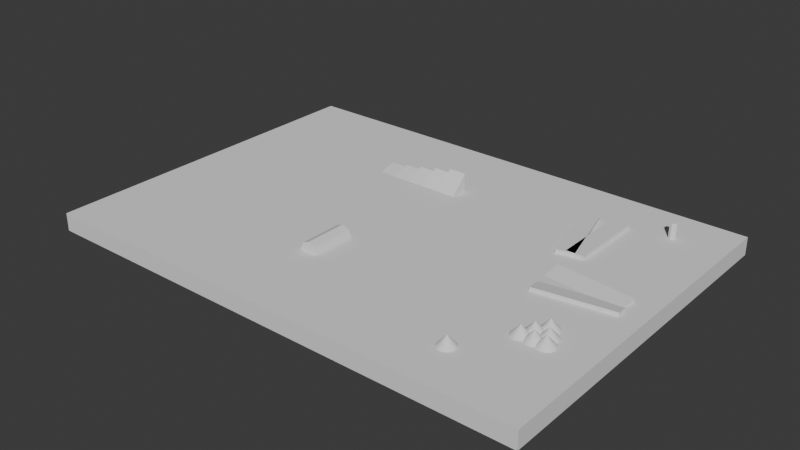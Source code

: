 # Source: collision_test.blend  (saved by Blender 5.0.119; exported with 4.5.12 LTS)
import bpy
from mathutils import Matrix  # noqa: F401  (used for matrix-valued properties, if any)

bpy.ops.wm.read_factory_settings(use_empty=True)
scene = bpy.context.scene
scene.name = 'Scene'

# ---- collections
col_collection = bpy.data.collections.new('Collection'); scene.collection.children.link(col_collection)

# ---- world
world_world = bpy.data.worlds.new('World'); scene.world = world_world
world_world.use_nodes = True; world_world.node_tree.nodes.clear()
_N = world_world.node_tree.nodes; _L = world_world.node_tree.links
n0 = _N.new('ShaderNodeOutputWorld'); n0.name = 'World Output'; n0.location = (200, 100)
n1 = _N.new('ShaderNodeBackground'); n1.name = 'Background'; n1.location = (-200, 100)
n1.inputs[0].default_value = (0.05088, 0.05088, 0.05088, 1.0)
_L.new(n1.outputs[0], n0.inputs[0])
n0.is_active_output = True
world_world.color = (0.05088, 0.05088, 0.05088)
world_world.sun_shadow_jitter_overblur = 0.0

# ---- meshes
me_cube_001 = bpy.data.meshes.new('Cube.001')
me_cube_001.from_pydata([(-36.3, -20.0, -2.0), (-36.3, -20.0, 0.0), (-36.3, 20.0, -2.0), (-36.3, 20.0, 0.0), (20.0, -20.0, -2.0), (20.0, -20.0, 0.0), (20.0, 20.0, -2.0), (20.0, 20.0, 0.0), (-36.3, -10.0, 0.0), (-36.3, 0.0, 0.0), (-36.3, 10.0, 0.0), (-10.0, 20.0, 0.0), (0.0, 20.0, 0.0), (10.0, 20.0, 0.0), (20.0, 10.0, 0.0), (20.0, 0.0, 0.0), (20.0, -10.0, 0.0), (10.0, -20.0, 0.0), (0.0, -20.0, 0.0), (-10.0, -20.0, 0.0), (10.0, 10.0, 0.0), (10.0, 0.0, 0.0), (10.0, -10.0, 0.0), (0.0, 10.0, 0.0), (0.0, 0.0, 0.0), (0.0, -10.0, 0.0), (-10.0, 10.0, 0.0), (-10.0, 0.0, 0.0), (-10.0, -10.0, 0.0)], [], [(9, 10, 2), (12, 13, 6), (15, 16, 4), (18, 19, 0), (6, 0, 2), (8, 19, 28), (22, 5, 16), (25, 17, 22), (28, 18, 25), (13, 14, 7), (20, 15, 14), (21, 16, 15), (12, 20, 13), (23, 21, 20), (24, 22, 21), (11, 23, 12), (26, 24, 23), (27, 25, 24), (3, 26, 11), (10, 27, 26), (9, 28, 27), (2, 0, 9), (0, 1, 8), (0, 8, 9), (10, 3, 2), (6, 2, 12), (2, 3, 11), (2, 11, 12), (13, 7, 6), (4, 6, 15), (6, 7, 14), (6, 14, 15), (16, 5, 4), (0, 4, 18), (4, 5, 17), (4, 17, 18), (19, 1, 0), (6, 4, 0), (8, 1, 19), (22, 17, 5), (25, 18, 17), (28, 19, 18), (13, 20, 14), (20, 21, 15), (21, 22, 16), (12, 23, 20), (23, 24, 21), (24, 25, 22), (11, 26, 23), (26, 27, 24), (27, 28, 25), (3, 10, 26), (10, 9, 27), (9, 8, 28)])
_uv = me_cube_001.uv_layers.new(name='UVMap')
_uv.uv.foreach_set('vector', [0.625, 0.125, 0.625, 0.1875, 0.375, 0.25, 0.625, 0.375, 0.625, 0.4375, 0.375, 0.5, 0.625, 0.625, 0.625, 0.6875, 0.375, 0.75, 0.625, 0.875, 0.625, 0.9375, 0.375, 1.0, 0.375, 0.5, 0.125, 0.75, 0.125, 0.5, 0.875, 0.6875, 0.8125, 0.75, 0.8125, 0.6875, 0.6875, 0.6875, 0.625, 0.75, 0.625, 0.6875, 0.75, 0.6875, 0.6875, 0.75, 0.6875, 0.6875, 0.8125, 0.6875, 0.75, 0.75, 0.75, 0.6875, 0.6875, 0.5, 0.625, 0.5625, 0.625, 0.5, 0.6875, 0.5625, 0.625, 0.625, 0.625, 0.5625, 0.6875, 0.625, 0.625, 0.6875, 0.625, 0.625, 0.75, 0.5, 0.6875, 0.5625, 0.6875, 0.5, 0.75, 0.5625, 0.6875, 0.625, 0.6875, 0.5625, 0.75, 0.625, 0.6875, 0.6875, 0.6875, 0.625, 0.8125, 0.5, 0.75, 0.5625, 0.75, 0.5, 0.8125, 0.5625, 0.75, 0.625, 0.75, 0.5625, 0.8125, 0.625, 0.75, 0.6875, 0.75, 0.625, 0.875, 0.5, 0.8125, 0.5625, 0.8125, 0.5, 0.875, 0.5625, 0.8125, 0.625, 0.8125, 0.5625, 0.875, 0.625, 0.8125, 0.6875, 0.8125, 0.625, 0.375, 0.25, 0.375, 0.0, 0.625, 0.125, 0.375, 0.0, 0.625, 0.0, 0.625, 0.0625, 0.375, 0.0, 0.625, 0.0625, 0.625, 0.125, 0.625, 0.1875, 0.625, 0.25, 0.375, 0.25, 0.375, 0.5, 0.375, 0.25, 0.625, 0.375, 0.375, 0.25, 0.625, 0.25, 0.625, 0.3125, 0.375, 0.25, 0.625, 0.3125, 0.625, 0.375, 0.625, 0.4375, 0.625, 0.5, 0.375, 0.5, 0.375, 0.75, 0.375, 0.5, 0.625, 0.625, 0.375, 0.5, 0.625, 0.5, 0.625, 0.5625, 0.375, 0.5, 0.625, 0.5625, 0.625, 0.625, 0.625, 0.6875, 0.625, 0.75, 0.375, 0.75, 0.375, 1.0, 0.375, 0.75, 0.625, 0.875, 0.375, 0.75, 0.625, 0.75, 0.625, 0.8125, 0.375, 0.75, 0.625, 0.8125, 0.625, 0.875, 0.625, 0.9375, 0.625, 1.0, 0.375, 1.0, 0.375, 0.5, 0.375, 0.75, 0.125, 0.75, 0.875, 0.6875, 0.875, 0.75, 0.8125, 0.75, 0.6875, 0.6875, 0.6875, 0.75, 0.625, 0.75, 0.75, 0.6875, 0.75, 0.75, 0.6875, 0.75, 0.8125, 0.6875, 0.8125, 0.75, 0.75, 0.75, 0.6875, 0.5, 0.6875, 0.5625, 0.625, 0.5625, 0.6875, 0.5625, 0.6875, 0.625, 0.625, 0.625, 0.6875, 0.625, 0.6875, 0.6875, 0.625, 0.6875, 0.75, 0.5, 0.75, 0.5625, 0.6875, 0.5625, 0.75, 0.5625, 0.75, 0.625, 0.6875, 0.625, 0.75, 0.625, 0.75, 0.6875, 0.6875, 0.6875, 0.8125, 0.5, 0.8125, 0.5625, 0.75, 0.5625, 0.8125, 0.5625, 0.8125, 0.625, 0.75, 0.625, 0.8125, 0.625, 0.8125, 0.6875, 0.75, 0.6875, 0.875, 0.5, 0.875, 0.5625, 0.8125, 0.5625, 0.875, 0.5625, 0.875, 0.625, 0.8125, 0.625, 0.875, 0.625, 0.875, 0.6875, 0.8125, 0.6875])
me_cube_001.update()
me_cube_002 = bpy.data.meshes.new('Cube.002')
me_cube_002.from_pydata([(14.29, 15.47, 0.0), (14.57, 15.35, 0.0), (14.29, 15.47, 1.75), (14.0, 15.35, 0.0), (13.89, 15.07, 0.0), (14.0, 15.35, 1.75), (13.89, 15.07, 1.75), (14.0, 14.79, 1.75), (14.29, 14.67, 1.75), (14.0, 14.79, 0.0), (14.29, 14.67, 0.0), (14.57, 14.79, 0.0), (14.69, 15.07, 0.0), (14.57, 14.79, 1.75), (14.69, 15.07, 1.75), (14.57, 15.35, 1.75)], [], [(4, 3, 11), (2, 1, 0), (5, 0, 3), (6, 3, 4), (6, 8, 14), (7, 4, 9), (8, 9, 10), (13, 10, 11), (14, 11, 12), (15, 12, 1), (3, 0, 1), (1, 12, 3), (12, 11, 3), (11, 10, 9), (9, 4, 11), (2, 15, 1), (5, 2, 0), (6, 5, 3), (14, 15, 2), (2, 5, 6), (6, 7, 8), (8, 13, 14), (14, 2, 6), (7, 6, 4), (8, 7, 9), (13, 8, 10), (14, 13, 11), (15, 14, 12)])
_uv = me_cube_002.uv_layers.new(name='UVMap')
_uv.uv.foreach_set('vector', [0.51, 0.25, 0.5803, 0.4197, 0.9197, 0.08029, 1.0, 1.0, 0.875, 0.5, 1.0, 0.5, 0.125, 1.0, 0.0, 0.5, 0.125, 0.5, 0.25, 1.0, 0.125, 0.5, 0.25, 0.5, 0.01, 0.25, 0.25, 0.01, 0.49, 0.25, 0.375, 1.0, 0.25, 0.5, 0.375, 0.5, 0.5, 1.0, 0.375, 0.5, 0.5, 0.5, 0.625, 1.0, 0.5, 0.5, 0.625, 0.5, 0.75, 1.0, 0.625, 0.5, 0.75, 0.5, 0.875, 1.0, 0.75, 0.5, 0.875, 0.5, 0.5803, 0.4197, 0.75, 0.49, 0.9197, 0.4197, 0.9197, 0.4197, 0.99, 0.25, 0.5803, 0.4197, 0.99, 0.25, 0.9197, 0.08029, 0.5803, 0.4197, 0.9197, 0.08029, 0.75, 0.01, 0.5803, 0.08029, 0.5803, 0.08029, 0.51, 0.25, 0.9197, 0.08029, 1.0, 1.0, 0.875, 1.0, 0.875, 0.5, 0.125, 1.0, 0.0, 1.0, 0.0, 0.5, 0.25, 1.0, 0.125, 1.0, 0.125, 0.5, 0.49, 0.25, 0.4197, 0.4197, 0.25, 0.49, 0.25, 0.49, 0.08029, 0.4197, 0.01, 0.25, 0.01, 0.25, 0.08029, 0.08029, 0.25, 0.01, 0.25, 0.01, 0.4197, 0.08029, 0.49, 0.25, 0.49, 0.25, 0.25, 0.49, 0.01, 0.25, 0.375, 1.0, 0.25, 1.0, 0.25, 0.5, 0.5, 1.0, 0.375, 1.0, 0.375, 0.5, 0.625, 1.0, 0.5, 1.0, 0.5, 0.5, 0.75, 1.0, 0.625, 1.0, 0.625, 0.5, 0.875, 1.0, 0.75, 1.0, 0.75, 0.5])
me_cube_002.update()
me_cube_003 = bpy.data.meshes.new('Cube.003')
me_cube_003.from_pydata([(-11.22, -5.169, 1.104), (-11.22, -10.0, 1.104), (-10.44, -5.169, 0.7808), (-12.0, -5.169, 0.7808), (-12.32, -5.169, 0.0), (-12.0, -10.0, 0.7808), (-10.11, -5.169, 0.0), (-10.11, -10.0, 0.0), (-10.44, -10.0, 0.7808), (-12.32, -10.0, 0.0)], [], [(3, 1, 0), (1, 2, 0), (2, 3, 0), (4, 3, 6), (4, 5, 3), (7, 4, 6), (8, 6, 2), (5, 8, 1), (9, 7, 5), (3, 5, 1), (1, 8, 2), (2, 6, 3), (4, 9, 5), (7, 9, 4), (8, 7, 6), (5, 7, 8)])
_uv = me_cube_003.uv_layers.new(name='UVMap')
_uv.uv.foreach_set('vector', [0.125, 0.5, 0.0, 1.0, 0.0, 0.5, 0.625, 1.0, 0.5, 0.5, 0.625, 0.5, 0.875, 0.5, 0.125, 0.5, 0.0, 0.5, 0.25, 0.5, 0.125, 0.5, 0.75, 0.5, 0.25, 0.5, 0.125, 1.0, 0.125, 0.5, 0.75, 1.0, 0.25, 0.5, 0.75, 0.5, 0.875, 1.0, 0.75, 0.5, 0.875, 0.5, 0.125, 1.0, 0.875, 1.0, 0.0, 1.0, 0.25, 1.0, 0.75, 1.0, 0.125, 1.0, 0.125, 0.5, 0.125, 1.0, 0.0, 1.0, 0.625, 1.0, 0.5, 1.0, 0.5, 0.5, 0.875, 0.5, 0.75, 0.5, 0.125, 0.5, 0.25, 0.5, 0.25, 1.0, 0.125, 1.0, 0.75, 1.0, 0.25, 1.0, 0.25, 0.5, 0.875, 1.0, 0.75, 1.0, 0.75, 0.5, 0.125, 1.0, 0.75, 1.0, 0.875, 1.0])
me_cube_003.update()
me_cone = bpy.data.meshes.new('Cone')
me_cone.from_pydata([(9.0, -13.49, 0.0), (9.383, -13.57, 0.0), (9.707, -13.78, 0.0), (9.924, -14.11, 0.0), (10.0, -14.49, 0.0), (9.924, -14.87, 0.0), (9.707, -15.2, 0.0), (9.383, -15.41, 0.0), (9.0, -15.49, 0.0), (8.617, -15.41, 0.0), (8.293, -15.2, 0.0), (8.076, -14.87, 0.0), (8.0, -14.49, 0.0), (8.076, -14.11, 0.0), (8.293, -13.78, 0.0), (8.617, -13.57, 0.0), (9.0, -14.49, 1.134)], [], [(0, 16, 1), (1, 16, 2), (2, 16, 3), (3, 16, 4), (4, 16, 5), (5, 16, 6), (6, 16, 7), (7, 16, 8), (8, 16, 9), (9, 16, 10), (10, 16, 11), (11, 16, 12), (12, 16, 13), (13, 16, 14), (7, 11, 15), (14, 16, 15), (15, 16, 0), (15, 0, 1), (1, 2, 15), (2, 3, 15), (3, 4, 5), (5, 6, 3), (6, 7, 3), (7, 8, 9), (9, 10, 7), (10, 11, 7), (11, 12, 13), (13, 14, 11), (14, 15, 11), (15, 3, 7)])
_uv = me_cone.uv_layers.new(name='UVMap')
_uv.uv.foreach_set('vector', [0.25, 0.49, 0.25, 0.25, 0.3418, 0.4717, 0.3418, 0.4717, 0.25, 0.25, 0.4197, 0.4197, 0.4197, 0.4197, 0.25, 0.25, 0.4717, 0.3418, 0.4717, 0.3418, 0.25, 0.25, 0.49, 0.25, 0.49, 0.25, 0.25, 0.25, 0.4717, 0.1582, 0.4717, 0.1582, 0.25, 0.25, 0.4197, 0.08029, 0.4197, 0.08029, 0.25, 0.25, 0.3418, 0.02827, 0.3418, 0.02827, 0.25, 0.25, 0.25, 0.01, 0.25, 0.01, 0.25, 0.25, 0.1582, 0.02827, 0.1582, 0.02827, 0.25, 0.25, 0.08029, 0.08029, 0.08029, 0.08029, 0.25, 0.25, 0.02827, 0.1582, 0.02827, 0.1582, 0.25, 0.25, 0.01, 0.25, 0.01, 0.25, 0.25, 0.25, 0.02827, 0.3418, 0.02827, 0.3418, 0.25, 0.25, 0.08029, 0.4197, 0.8418, 0.02827, 0.5283, 0.1582, 0.6582, 0.4717, 0.08029, 0.4197, 0.25, 0.25, 0.1582, 0.4717, 0.1582, 0.4717, 0.25, 0.25, 0.25, 0.49, 0.6582, 0.4717, 0.75, 0.49, 0.8418, 0.4717, 0.8418, 0.4717, 0.9197, 0.4197, 0.6582, 0.4717, 0.9197, 0.4197, 0.9717, 0.3418, 0.6582, 0.4717, 0.9717, 0.3418, 0.99, 0.25, 0.9717, 0.1582, 0.9717, 0.1582, 0.9197, 0.08029, 0.9717, 0.3418, 0.9197, 0.08029, 0.8418, 0.02827, 0.9717, 0.3418, 0.8418, 0.02827, 0.75, 0.01, 0.6582, 0.02827, 0.6582, 0.02827, 0.5803, 0.08029, 0.8418, 0.02827, 0.5803, 0.08029, 0.5283, 0.1582, 0.8418, 0.02827, 0.5283, 0.1582, 0.51, 0.25, 0.5283, 0.3418, 0.5283, 0.3418, 0.5803, 0.4197, 0.5283, 0.1582, 0.5803, 0.4197, 0.6582, 0.4717, 0.5283, 0.1582, 0.6582, 0.4717, 0.9717, 0.3418, 0.8418, 0.02827])
me_cone.update()
me_cube_004 = bpy.data.meshes.new('Cube.004')
me_cube_004.from_pydata([(-8.0, 10.64, 0.0), (-8.0, 10.64, 2.0), (-8.0, 8.644, 0.0), (-10.0, 10.64, 0.0), (-10.0, 10.64, 2.0), (-10.0, 8.644, 0.0)], [], [(0, 1, 2), (5, 4, 3), (4, 0, 3), (5, 0, 2), (4, 2, 1), (4, 1, 0), (5, 3, 0), (4, 5, 2)])
_uv = me_cube_004.uv_layers.new(name='UVMap')
_uv.uv.foreach_set('vector', [0.375, 0.0, 0.625, 0.0, 0.375, 0.25, 0.375, 0.5, 0.625, 0.75, 0.375, 0.75, 0.625, 0.75, 0.375, 1.0, 0.375, 0.75, 0.375, 0.5, 0.125, 0.75, 0.125, 0.5, 0.625, 0.75, 0.375, 0.25, 0.875, 0.75, 0.625, 0.75, 0.625, 1.0, 0.375, 1.0, 0.375, 0.5, 0.375, 0.75, 0.125, 0.75, 0.625, 0.75, 0.375, 0.5, 0.375, 0.25])
me_cube_004.materials.append(None)
me_cube_004.update()
me_cube_005 = bpy.data.meshes.new('Cube.005')
me_cube_005.from_pydata([(8.0, 5.523, 0.0), (8.0, 5.523, 0.4074), (8.0, 14.17, 0.0), (8.0, 14.17, 0.4074), (10.0, 5.523, 0.0), (10.0, 5.523, 0.4074), (10.0, 14.17, 0.0), (10.0, 14.17, 0.4074)], [], [(1, 2, 0), (3, 6, 2), (7, 4, 6), (5, 0, 4), (6, 0, 2), (3, 5, 7), (1, 3, 2), (3, 7, 6), (7, 5, 4), (5, 1, 0), (6, 4, 0), (3, 1, 5)])
_uv = me_cube_005.uv_layers.new(name='UVMap')
_uv.uv.foreach_set('vector', [0.625, 0.0, 0.375, 0.25, 0.375, 0.0, 0.625, 0.25, 0.375, 0.5, 0.375, 0.25, 0.625, 0.5, 0.375, 0.75, 0.375, 0.5, 0.625, 0.75, 0.375, 1.0, 0.375, 0.75, 0.375, 0.5, 0.125, 0.75, 0.125, 0.5, 0.875, 0.5, 0.625, 0.75, 0.625, 0.5, 0.625, 0.0, 0.625, 0.25, 0.375, 0.25, 0.625, 0.25, 0.625, 0.5, 0.375, 0.5, 0.625, 0.5, 0.625, 0.75, 0.375, 0.75, 0.625, 0.75, 0.625, 1.0, 0.375, 1.0, 0.375, 0.5, 0.375, 0.75, 0.125, 0.75, 0.875, 0.5, 0.875, 0.75, 0.625, 0.75])
me_cube_005.update()
me_cube_006 = bpy.data.meshes.new('Cube.006')
me_cube_006.from_pydata([(7.078, 5.005, 0.0), (7.078, 5.005, 0.4074), (4.84, 13.35, 0.0), (4.84, 13.35, 0.4074), (9.01, 5.523, 0.0), (9.01, 5.523, 0.4074), (6.772, 13.87, 0.0), (6.772, 13.87, 0.4074)], [], [(1, 2, 0), (3, 6, 2), (7, 4, 6), (5, 0, 4), (6, 0, 2), (3, 5, 7), (1, 3, 2), (3, 7, 6), (7, 5, 4), (5, 1, 0), (6, 4, 0), (3, 1, 5)])
_uv = me_cube_006.uv_layers.new(name='UVMap')
_uv.uv.foreach_set('vector', [0.625, 0.0, 0.375, 0.25, 0.375, 0.0, 0.625, 0.25, 0.375, 0.5, 0.375, 0.25, 0.625, 0.5, 0.375, 0.75, 0.375, 0.5, 0.625, 0.75, 0.375, 1.0, 0.375, 0.75, 0.375, 0.5, 0.125, 0.75, 0.125, 0.5, 0.875, 0.5, 0.625, 0.75, 0.625, 0.5, 0.625, 0.0, 0.625, 0.25, 0.375, 0.25, 0.625, 0.25, 0.625, 0.5, 0.375, 0.5, 0.625, 0.5, 0.625, 0.75, 0.375, 0.75, 0.625, 0.75, 0.625, 1.0, 0.375, 1.0, 0.375, 0.5, 0.375, 0.75, 0.125, 0.75, 0.875, 0.5, 0.875, 0.75, 0.625, 0.75])
me_cube_006.update()
me_cube_007 = bpy.data.meshes.new('Cube.007')
me_cube_007.from_pydata([(17.3, -0.266, 0.0), (8.706, 0.6843, 0.0), (17.52, 1.722, 0.0), (17.52, 1.722, 0.4074), (8.925, 2.672, 0.0), (8.925, 2.672, 0.4074)], [], [(1, 5, 4), (5, 2, 4), (2, 3, 0), (4, 0, 1), (1, 3, 5), (5, 3, 2), (4, 2, 0), (1, 0, 3)])
_uv = me_cube_007.uv_layers.new(name='UVMap')
_uv.uv.foreach_set('vector', [0.375, 0.25, 0.625, 0.5, 0.375, 0.5, 0.625, 0.5, 0.375, 0.75, 0.375, 0.5, 0.375, 0.75, 0.625, 0.75, 0.375, 1.0, 0.375, 0.5, 0.125, 0.75, 0.125, 0.5, 0.375, 0.25, 0.625, 0.75, 0.625, 0.5, 0.625, 0.5, 0.625, 0.75, 0.375, 0.75, 0.375, 0.5, 0.375, 0.75, 0.125, 0.75, 0.375, 0.25, 0.375, 0.0, 0.625, 0.75])
me_cube_007.update()
me_cube_008 = bpy.data.meshes.new('Cube.008')
me_cube_008.from_pydata([(17.71, -1.239, 0.0), (17.71, -1.239, 0.4074), (9.166, -2.546, 0.0), (9.166, -2.546, 0.4074), (17.41, 0.7375, 0.0), (8.863, -0.5687, 0.0)], [], [(1, 2, 0), (2, 3, 5), (4, 1, 0), (5, 0, 2), (1, 5, 3), (1, 3, 2), (5, 4, 0), (1, 4, 5)])
_uv = me_cube_008.uv_layers.new(name='UVMap')
_uv.uv.foreach_set('vector', [0.625, 0.0, 0.375, 0.25, 0.375, 0.0, 0.375, 0.25, 0.625, 0.25, 0.375, 0.5, 0.375, 0.75, 0.625, 1.0, 0.375, 1.0, 0.375, 0.5, 0.125, 0.75, 0.125, 0.5, 0.875, 0.75, 0.375, 0.5, 0.875, 0.5, 0.625, 0.0, 0.625, 0.25, 0.375, 0.25, 0.375, 0.5, 0.375, 0.75, 0.125, 0.75, 0.875, 0.75, 0.375, 0.75, 0.375, 0.5])
me_cube_008.update()
me_cone_001 = bpy.data.meshes.new('Cone.001')
me_cone_001.from_pydata([(14.93, -7.033, 0.0), (15.31, -7.109, 0.0), (15.64, -7.326, 0.0), (15.85, -7.65, 0.0), (15.93, -8.033, 0.0), (15.85, -8.415, 0.0), (15.64, -8.74, 0.0), (15.31, -8.956, 0.0), (14.93, -9.033, 0.0), (14.55, -8.956, 0.0), (14.22, -8.74, 0.0), (14.01, -8.415, 0.0), (13.93, -8.033, 0.0), (14.01, -7.65, 0.0), (14.22, -7.326, 0.0), (14.55, -7.109, 0.0), (14.93, -8.033, 1.134)], [], [(0, 16, 1), (1, 16, 2), (2, 16, 3), (3, 16, 4), (4, 16, 5), (5, 16, 6), (6, 16, 7), (7, 16, 8), (8, 16, 9), (9, 16, 10), (10, 16, 11), (11, 16, 12), (12, 16, 13), (13, 16, 14), (7, 11, 15), (14, 16, 15), (15, 16, 0), (15, 0, 1), (1, 2, 15), (2, 3, 15), (3, 4, 5), (5, 6, 3), (6, 7, 3), (7, 8, 9), (9, 10, 7), (10, 11, 7), (11, 12, 13), (13, 14, 11), (14, 15, 11), (15, 3, 7)])
_uv = me_cone_001.uv_layers.new(name='UVMap')
_uv.uv.foreach_set('vector', [0.25, 0.49, 0.25, 0.25, 0.3418, 0.4717, 0.3418, 0.4717, 0.25, 0.25, 0.4197, 0.4197, 0.4197, 0.4197, 0.25, 0.25, 0.4717, 0.3418, 0.4717, 0.3418, 0.25, 0.25, 0.49, 0.25, 0.49, 0.25, 0.25, 0.25, 0.4717, 0.1582, 0.4717, 0.1582, 0.25, 0.25, 0.4197, 0.08029, 0.4197, 0.08029, 0.25, 0.25, 0.3418, 0.02827, 0.3418, 0.02827, 0.25, 0.25, 0.25, 0.01, 0.25, 0.01, 0.25, 0.25, 0.1582, 0.02827, 0.1582, 0.02827, 0.25, 0.25, 0.08029, 0.08029, 0.08029, 0.08029, 0.25, 0.25, 0.02827, 0.1582, 0.02827, 0.1582, 0.25, 0.25, 0.01, 0.25, 0.01, 0.25, 0.25, 0.25, 0.02827, 0.3418, 0.02827, 0.3418, 0.25, 0.25, 0.08029, 0.4197, 0.8418, 0.02827, 0.5283, 0.1582, 0.6582, 0.4717, 0.08029, 0.4197, 0.25, 0.25, 0.1582, 0.4717, 0.1582, 0.4717, 0.25, 0.25, 0.25, 0.49, 0.6582, 0.4717, 0.75, 0.49, 0.8418, 0.4717, 0.8418, 0.4717, 0.9197, 0.4197, 0.6582, 0.4717, 0.9197, 0.4197, 0.9717, 0.3418, 0.6582, 0.4717, 0.9717, 0.3418, 0.99, 0.25, 0.9717, 0.1582, 0.9717, 0.1582, 0.9197, 0.08029, 0.9717, 0.3418, 0.9197, 0.08029, 0.8418, 0.02827, 0.9717, 0.3418, 0.8418, 0.02827, 0.75, 0.01, 0.6582, 0.02827, 0.6582, 0.02827, 0.5803, 0.08029, 0.8418, 0.02827, 0.5803, 0.08029, 0.5283, 0.1582, 0.8418, 0.02827, 0.5283, 0.1582, 0.51, 0.25, 0.5283, 0.3418, 0.5283, 0.3418, 0.5803, 0.4197, 0.5283, 0.1582, 0.5803, 0.4197, 0.6582, 0.4717, 0.5283, 0.1582, 0.6582, 0.4717, 0.9717, 0.3418, 0.8418, 0.02827])
me_cone_001.update()
me_cone_002 = bpy.data.meshes.new('Cone.002')
me_cone_002.from_pydata([(13.45, -6.985, 0.0), (13.83, -7.061, 0.0), (14.15, -7.278, 0.0), (14.37, -7.602, 0.0), (14.45, -7.985, 0.0), (14.37, -8.367, 0.0), (14.15, -8.692, 0.0), (13.83, -8.909, 0.0), (13.45, -8.985, 0.0), (13.07, -8.909, 0.0), (12.74, -8.692, 0.0), (12.52, -8.367, 0.0), (12.45, -7.985, 0.0), (12.52, -7.602, 0.0), (12.74, -7.278, 0.0), (13.07, -7.061, 0.0), (13.45, -7.985, 1.134)], [], [(0, 16, 1), (1, 16, 2), (2, 16, 3), (3, 16, 4), (4, 16, 5), (5, 16, 6), (6, 16, 7), (7, 16, 8), (8, 16, 9), (9, 16, 10), (10, 16, 11), (11, 16, 12), (12, 16, 13), (13, 16, 14), (7, 11, 15), (14, 16, 15), (15, 16, 0), (15, 0, 1), (1, 2, 15), (2, 3, 15), (3, 4, 5), (5, 6, 3), (6, 7, 3), (7, 8, 9), (9, 10, 7), (10, 11, 7), (11, 12, 13), (13, 14, 11), (14, 15, 11), (15, 3, 7)])
_uv = me_cone_002.uv_layers.new(name='UVMap')
_uv.uv.foreach_set('vector', [0.25, 0.49, 0.25, 0.25, 0.3418, 0.4717, 0.3418, 0.4717, 0.25, 0.25, 0.4197, 0.4197, 0.4197, 0.4197, 0.25, 0.25, 0.4717, 0.3418, 0.4717, 0.3418, 0.25, 0.25, 0.49, 0.25, 0.49, 0.25, 0.25, 0.25, 0.4717, 0.1582, 0.4717, 0.1582, 0.25, 0.25, 0.4197, 0.08029, 0.4197, 0.08029, 0.25, 0.25, 0.3418, 0.02827, 0.3418, 0.02827, 0.25, 0.25, 0.25, 0.01, 0.25, 0.01, 0.25, 0.25, 0.1582, 0.02827, 0.1582, 0.02827, 0.25, 0.25, 0.08029, 0.08029, 0.08029, 0.08029, 0.25, 0.25, 0.02827, 0.1582, 0.02827, 0.1582, 0.25, 0.25, 0.01, 0.25, 0.01, 0.25, 0.25, 0.25, 0.02827, 0.3418, 0.02827, 0.3418, 0.25, 0.25, 0.08029, 0.4197, 0.8418, 0.02827, 0.5283, 0.1582, 0.6582, 0.4717, 0.08029, 0.4197, 0.25, 0.25, 0.1582, 0.4717, 0.1582, 0.4717, 0.25, 0.25, 0.25, 0.49, 0.6582, 0.4717, 0.75, 0.49, 0.8418, 0.4717, 0.8418, 0.4717, 0.9197, 0.4197, 0.6582, 0.4717, 0.9197, 0.4197, 0.9717, 0.3418, 0.6582, 0.4717, 0.9717, 0.3418, 0.99, 0.25, 0.9717, 0.1582, 0.9717, 0.1582, 0.9197, 0.08029, 0.9717, 0.3418, 0.9197, 0.08029, 0.8418, 0.02827, 0.9717, 0.3418, 0.8418, 0.02827, 0.75, 0.01, 0.6582, 0.02827, 0.6582, 0.02827, 0.5803, 0.08029, 0.8418, 0.02827, 0.5803, 0.08029, 0.5283, 0.1582, 0.8418, 0.02827, 0.5283, 0.1582, 0.51, 0.25, 0.5283, 0.3418, 0.5283, 0.3418, 0.5803, 0.4197, 0.5283, 0.1582, 0.5803, 0.4197, 0.6582, 0.4717, 0.5283, 0.1582, 0.6582, 0.4717, 0.9717, 0.3418, 0.8418, 0.02827])
me_cone_002.update()
me_cone_003 = bpy.data.meshes.new('Cone.003')
me_cone_003.from_pydata([(14.17, -8.18, 0.0), (14.55, -8.257, 0.0), (14.87, -8.473, 0.0), (15.09, -8.798, 0.0), (15.17, -9.18, 0.0), (15.09, -9.563, 0.0), (14.87, -9.888, 0.0), (14.55, -10.1, 0.0), (14.17, -10.18, 0.0), (13.78, -10.1, 0.0), (13.46, -9.888, 0.0), (13.24, -9.563, 0.0), (13.17, -9.18, 0.0), (13.24, -8.798, 0.0), (13.46, -8.473, 0.0), (13.78, -8.257, 0.0), (14.17, -9.18, 1.134)], [], [(0, 16, 1), (1, 16, 2), (2, 16, 3), (3, 16, 4), (4, 16, 5), (5, 16, 6), (6, 16, 7), (7, 16, 8), (8, 16, 9), (9, 16, 10), (10, 16, 11), (11, 16, 12), (12, 16, 13), (13, 16, 14), (7, 11, 15), (14, 16, 15), (15, 16, 0), (15, 0, 1), (1, 2, 15), (2, 3, 15), (3, 4, 5), (5, 6, 3), (6, 7, 3), (7, 8, 9), (9, 10, 7), (10, 11, 7), (11, 12, 13), (13, 14, 11), (14, 15, 11), (15, 3, 7)])
_uv = me_cone_003.uv_layers.new(name='UVMap')
_uv.uv.foreach_set('vector', [0.25, 0.49, 0.25, 0.25, 0.3418, 0.4717, 0.3418, 0.4717, 0.25, 0.25, 0.4197, 0.4197, 0.4197, 0.4197, 0.25, 0.25, 0.4717, 0.3418, 0.4717, 0.3418, 0.25, 0.25, 0.49, 0.25, 0.49, 0.25, 0.25, 0.25, 0.4717, 0.1582, 0.4717, 0.1582, 0.25, 0.25, 0.4197, 0.08029, 0.4197, 0.08029, 0.25, 0.25, 0.3418, 0.02827, 0.3418, 0.02827, 0.25, 0.25, 0.25, 0.01, 0.25, 0.01, 0.25, 0.25, 0.1582, 0.02827, 0.1582, 0.02827, 0.25, 0.25, 0.08029, 0.08029, 0.08029, 0.08029, 0.25, 0.25, 0.02827, 0.1582, 0.02827, 0.1582, 0.25, 0.25, 0.01, 0.25, 0.01, 0.25, 0.25, 0.25, 0.02827, 0.3418, 0.02827, 0.3418, 0.25, 0.25, 0.08029, 0.4197, 0.8418, 0.02827, 0.5283, 0.1582, 0.6582, 0.4717, 0.08029, 0.4197, 0.25, 0.25, 0.1582, 0.4717, 0.1582, 0.4717, 0.25, 0.25, 0.25, 0.49, 0.6582, 0.4717, 0.75, 0.49, 0.8418, 0.4717, 0.8418, 0.4717, 0.9197, 0.4197, 0.6582, 0.4717, 0.9197, 0.4197, 0.9717, 0.3418, 0.6582, 0.4717, 0.9717, 0.3418, 0.99, 0.25, 0.9717, 0.1582, 0.9717, 0.1582, 0.9197, 0.08029, 0.9717, 0.3418, 0.9197, 0.08029, 0.8418, 0.02827, 0.9717, 0.3418, 0.8418, 0.02827, 0.75, 0.01, 0.6582, 0.02827, 0.6582, 0.02827, 0.5803, 0.08029, 0.8418, 0.02827, 0.5803, 0.08029, 0.5283, 0.1582, 0.8418, 0.02827, 0.5283, 0.1582, 0.51, 0.25, 0.5283, 0.3418, 0.5283, 0.3418, 0.5803, 0.4197, 0.5283, 0.1582, 0.5803, 0.4197, 0.6582, 0.4717, 0.5283, 0.1582, 0.6582, 0.4717, 0.9717, 0.3418, 0.8418, 0.02827])
me_cone_003.update()
me_cone_004 = bpy.data.meshes.new('Cone.004')
me_cone_004.from_pydata([(15.41, -8.228, 0.0), (15.79, -8.304, 0.0), (16.12, -8.521, 0.0), (16.33, -8.846, 0.0), (16.41, -9.228, 0.0), (16.33, -9.611, 0.0), (16.12, -9.935, 0.0), (15.79, -10.15, 0.0), (15.41, -10.23, 0.0), (15.03, -10.15, 0.0), (14.7, -9.935, 0.0), (14.48, -9.611, 0.0), (14.41, -9.228, 0.0), (14.48, -8.846, 0.0), (14.7, -8.521, 0.0), (15.03, -8.304, 0.0), (15.41, -9.228, 1.134)], [], [(0, 16, 1), (1, 16, 2), (2, 16, 3), (3, 16, 4), (4, 16, 5), (5, 16, 6), (6, 16, 7), (7, 16, 8), (8, 16, 9), (9, 16, 10), (10, 16, 11), (11, 16, 12), (12, 16, 13), (13, 16, 14), (7, 11, 15), (14, 16, 15), (15, 16, 0), (15, 0, 1), (1, 2, 15), (2, 3, 15), (3, 4, 5), (5, 6, 3), (6, 7, 3), (7, 8, 9), (9, 10, 7), (10, 11, 7), (11, 12, 13), (13, 14, 11), (14, 15, 11), (15, 3, 7)])
_uv = me_cone_004.uv_layers.new(name='UVMap')
_uv.uv.foreach_set('vector', [0.25, 0.49, 0.25, 0.25, 0.3418, 0.4717, 0.3418, 0.4717, 0.25, 0.25, 0.4197, 0.4197, 0.4197, 0.4197, 0.25, 0.25, 0.4717, 0.3418, 0.4717, 0.3418, 0.25, 0.25, 0.49, 0.25, 0.49, 0.25, 0.25, 0.25, 0.4717, 0.1582, 0.4717, 0.1582, 0.25, 0.25, 0.4197, 0.08029, 0.4197, 0.08029, 0.25, 0.25, 0.3418, 0.02827, 0.3418, 0.02827, 0.25, 0.25, 0.25, 0.01, 0.25, 0.01, 0.25, 0.25, 0.1582, 0.02827, 0.1582, 0.02827, 0.25, 0.25, 0.08029, 0.08029, 0.08029, 0.08029, 0.25, 0.25, 0.02827, 0.1582, 0.02827, 0.1582, 0.25, 0.25, 0.01, 0.25, 0.01, 0.25, 0.25, 0.25, 0.02827, 0.3418, 0.02827, 0.3418, 0.25, 0.25, 0.08029, 0.4197, 0.8418, 0.02827, 0.5283, 0.1582, 0.6582, 0.4717, 0.08029, 0.4197, 0.25, 0.25, 0.1582, 0.4717, 0.1582, 0.4717, 0.25, 0.25, 0.25, 0.49, 0.6582, 0.4717, 0.75, 0.49, 0.8418, 0.4717, 0.8418, 0.4717, 0.9197, 0.4197, 0.6582, 0.4717, 0.9197, 0.4197, 0.9717, 0.3418, 0.6582, 0.4717, 0.9717, 0.3418, 0.99, 0.25, 0.9717, 0.1582, 0.9717, 0.1582, 0.9197, 0.08029, 0.9717, 0.3418, 0.9197, 0.08029, 0.8418, 0.02827, 0.9717, 0.3418, 0.8418, 0.02827, 0.75, 0.01, 0.6582, 0.02827, 0.6582, 0.02827, 0.5803, 0.08029, 0.8418, 0.02827, 0.5803, 0.08029, 0.5283, 0.1582, 0.8418, 0.02827, 0.5283, 0.1582, 0.51, 0.25, 0.5283, 0.3418, 0.5283, 0.3418, 0.5803, 0.4197, 0.5283, 0.1582, 0.5803, 0.4197, 0.6582, 0.4717, 0.5283, 0.1582, 0.6582, 0.4717, 0.9717, 0.3418, 0.8418, 0.02827])
me_cone_004.update()
me_cone_005 = bpy.data.meshes.new('Cone.005')
me_cone_005.from_pydata([(12.78, -8.18, 0.0), (13.16, -8.257, 0.0), (13.49, -8.473, 0.0), (13.7, -8.798, 0.0), (13.78, -9.18, 0.0), (13.7, -9.563, 0.0), (13.49, -9.888, 0.0), (13.16, -10.1, 0.0), (12.78, -10.18, 0.0), (12.4, -10.1, 0.0), (12.07, -9.888, 0.0), (11.85, -9.563, 0.0), (11.78, -9.18, 0.0), (11.85, -8.798, 0.0), (12.07, -8.473, 0.0), (12.4, -8.257, 0.0), (12.78, -9.18, 1.134)], [], [(0, 16, 1), (1, 16, 2), (2, 16, 3), (3, 16, 4), (4, 16, 5), (5, 16, 6), (6, 16, 7), (7, 16, 8), (8, 16, 9), (9, 16, 10), (10, 16, 11), (11, 16, 12), (12, 16, 13), (13, 16, 14), (7, 11, 15), (14, 16, 15), (15, 16, 0), (15, 0, 1), (1, 2, 15), (2, 3, 15), (3, 4, 5), (5, 6, 3), (6, 7, 3), (7, 8, 9), (9, 10, 7), (10, 11, 7), (11, 12, 13), (13, 14, 11), (14, 15, 11), (15, 3, 7)])
_uv = me_cone_005.uv_layers.new(name='UVMap')
_uv.uv.foreach_set('vector', [0.25, 0.49, 0.25, 0.25, 0.3418, 0.4717, 0.3418, 0.4717, 0.25, 0.25, 0.4197, 0.4197, 0.4197, 0.4197, 0.25, 0.25, 0.4717, 0.3418, 0.4717, 0.3418, 0.25, 0.25, 0.49, 0.25, 0.49, 0.25, 0.25, 0.25, 0.4717, 0.1582, 0.4717, 0.1582, 0.25, 0.25, 0.4197, 0.08029, 0.4197, 0.08029, 0.25, 0.25, 0.3418, 0.02827, 0.3418, 0.02827, 0.25, 0.25, 0.25, 0.01, 0.25, 0.01, 0.25, 0.25, 0.1582, 0.02827, 0.1582, 0.02827, 0.25, 0.25, 0.08029, 0.08029, 0.08029, 0.08029, 0.25, 0.25, 0.02827, 0.1582, 0.02827, 0.1582, 0.25, 0.25, 0.01, 0.25, 0.01, 0.25, 0.25, 0.25, 0.02827, 0.3418, 0.02827, 0.3418, 0.25, 0.25, 0.08029, 0.4197, 0.8418, 0.02827, 0.5283, 0.1582, 0.6582, 0.4717, 0.08029, 0.4197, 0.25, 0.25, 0.1582, 0.4717, 0.1582, 0.4717, 0.25, 0.25, 0.25, 0.49, 0.6582, 0.4717, 0.75, 0.49, 0.8418, 0.4717, 0.8418, 0.4717, 0.9197, 0.4197, 0.6582, 0.4717, 0.9197, 0.4197, 0.9717, 0.3418, 0.6582, 0.4717, 0.9717, 0.3418, 0.99, 0.25, 0.9717, 0.1582, 0.9717, 0.1582, 0.9197, 0.08029, 0.9717, 0.3418, 0.9197, 0.08029, 0.8418, 0.02827, 0.9717, 0.3418, 0.8418, 0.02827, 0.75, 0.01, 0.6582, 0.02827, 0.6582, 0.02827, 0.5803, 0.08029, 0.8418, 0.02827, 0.5803, 0.08029, 0.5283, 0.1582, 0.8418, 0.02827, 0.5283, 0.1582, 0.51, 0.25, 0.5283, 0.3418, 0.5283, 0.3418, 0.5803, 0.4197, 0.5283, 0.1582, 0.5803, 0.4197, 0.6582, 0.4717, 0.5283, 0.1582, 0.6582, 0.4717, 0.9717, 0.3418, 0.8418, 0.02827])
me_cone_005.update()
me_cone_006 = bpy.data.meshes.new('Cone.006')
me_cone_006.from_pydata([(14.26, -5.837, 0.0), (14.64, -5.913, 0.0), (14.97, -6.13, 0.0), (15.18, -6.454, 0.0), (15.26, -6.837, 0.0), (15.18, -7.22, 0.0), (14.97, -7.544, 0.0), (14.64, -7.761, 0.0), (14.26, -7.837, 0.0), (13.88, -7.761, 0.0), (13.55, -7.544, 0.0), (13.34, -7.22, 0.0), (13.26, -6.837, 0.0), (13.34, -6.454, 0.0), (13.55, -6.13, 0.0), (13.88, -5.913, 0.0), (14.26, -6.837, 1.134)], [], [(0, 16, 1), (1, 16, 2), (2, 16, 3), (3, 16, 4), (4, 16, 5), (5, 16, 6), (6, 16, 7), (7, 16, 8), (8, 16, 9), (9, 16, 10), (10, 16, 11), (11, 16, 12), (12, 16, 13), (13, 16, 14), (7, 11, 15), (14, 16, 15), (15, 16, 0), (15, 0, 1), (1, 2, 15), (2, 3, 15), (3, 4, 5), (5, 6, 3), (6, 7, 3), (7, 8, 9), (9, 10, 7), (10, 11, 7), (11, 12, 13), (13, 14, 11), (14, 15, 11), (15, 3, 7)])
_uv = me_cone_006.uv_layers.new(name='UVMap')
_uv.uv.foreach_set('vector', [0.25, 0.49, 0.25, 0.25, 0.3418, 0.4717, 0.3418, 0.4717, 0.25, 0.25, 0.4197, 0.4197, 0.4197, 0.4197, 0.25, 0.25, 0.4717, 0.3418, 0.4717, 0.3418, 0.25, 0.25, 0.49, 0.25, 0.49, 0.25, 0.25, 0.25, 0.4717, 0.1582, 0.4717, 0.1582, 0.25, 0.25, 0.4197, 0.08029, 0.4197, 0.08029, 0.25, 0.25, 0.3418, 0.02827, 0.3418, 0.02827, 0.25, 0.25, 0.25, 0.01, 0.25, 0.01, 0.25, 0.25, 0.1582, 0.02827, 0.1582, 0.02827, 0.25, 0.25, 0.08029, 0.08029, 0.08029, 0.08029, 0.25, 0.25, 0.02827, 0.1582, 0.02827, 0.1582, 0.25, 0.25, 0.01, 0.25, 0.01, 0.25, 0.25, 0.25, 0.02827, 0.3418, 0.02827, 0.3418, 0.25, 0.25, 0.08029, 0.4197, 0.8418, 0.02827, 0.5283, 0.1582, 0.6582, 0.4717, 0.08029, 0.4197, 0.25, 0.25, 0.1582, 0.4717, 0.1582, 0.4717, 0.25, 0.25, 0.25, 0.49, 0.6582, 0.4717, 0.75, 0.49, 0.8418, 0.4717, 0.8418, 0.4717, 0.9197, 0.4197, 0.6582, 0.4717, 0.9197, 0.4197, 0.9717, 0.3418, 0.6582, 0.4717, 0.9717, 0.3418, 0.99, 0.25, 0.9717, 0.1582, 0.9717, 0.1582, 0.9197, 0.08029, 0.9717, 0.3418, 0.9197, 0.08029, 0.8418, 0.02827, 0.9717, 0.3418, 0.8418, 0.02827, 0.75, 0.01, 0.6582, 0.02827, 0.6582, 0.02827, 0.5803, 0.08029, 0.8418, 0.02827, 0.5803, 0.08029, 0.5283, 0.1582, 0.8418, 0.02827, 0.5283, 0.1582, 0.51, 0.25, 0.5283, 0.3418, 0.5283, 0.3418, 0.5803, 0.4197, 0.5283, 0.1582, 0.5803, 0.4197, 0.6582, 0.4717, 0.5283, 0.1582, 0.6582, 0.4717, 0.9717, 0.3418, 0.8418, 0.02827])
me_cone_006.update()
me_cylinder_001 = bpy.data.meshes.new('Cylinder.001')
me_cylinder_001.from_pydata([], [], [])
_uv = me_cylinder_001.uv_layers.new(name='UVMap')
_uv.uv.foreach_set('vector', [])
me_cylinder_001.materials.append(None)
me_cylinder_001.update()
me_cube_009 = bpy.data.meshes.new('Cube.009')
me_cube_009.from_pydata([(-10.0, 10.64, 0.0), (-10.0, 8.644, 0.0), (-10.0, 10.64, 1.541), (-12.0, 10.64, 0.0), (-12.0, 10.64, 1.541), (-12.0, 8.644, 0.0)], [], [(5, 0, 1), (0, 2, 1), (4, 2, 0), (5, 3, 0), (4, 0, 3), (4, 5, 1), (5, 4, 3), (4, 1, 2)])
_uv = me_cube_009.uv_layers.new(name='UVMap')
_uv.uv.foreach_set('vector', [0.375, 0.5, 0.125, 0.75, 0.125, 0.5, 0.375, 0.0, 0.625, 0.0, 0.375, 0.25, 0.625, 0.75, 0.625, 1.0, 0.375, 1.0, 0.375, 0.5, 0.375, 0.75, 0.125, 0.75, 0.625, 0.75, 0.375, 1.0, 0.375, 0.75, 0.625, 0.75, 0.375, 0.5, 0.375, 0.25, 0.375, 0.5, 0.625, 0.75, 0.375, 0.75, 0.625, 0.75, 0.375, 0.25, 0.875, 0.75])
me_cube_009.materials.append(None)
me_cube_009.update()
me_cube_010 = bpy.data.meshes.new('Cube.010')
me_cube_010.from_pydata([(-12.0, 10.64, 0.0), (-12.0, 8.644, 0.0), (-12.0, 10.64, 1.11), (-14.0, 10.64, 0.0), (-14.0, 10.64, 1.11), (-14.0, 8.644, 0.0)], [], [(5, 0, 1), (0, 2, 1), (4, 2, 0), (5, 3, 0), (4, 0, 3), (4, 5, 1), (5, 4, 3), (4, 1, 2)])
_uv = me_cube_010.uv_layers.new(name='UVMap')
_uv.uv.foreach_set('vector', [0.375, 0.5, 0.125, 0.75, 0.125, 0.5, 0.375, 0.0, 0.625, 0.0, 0.375, 0.25, 0.625, 0.75, 0.625, 1.0, 0.375, 1.0, 0.375, 0.5, 0.375, 0.75, 0.125, 0.75, 0.625, 0.75, 0.375, 1.0, 0.375, 0.75, 0.625, 0.75, 0.375, 0.5, 0.375, 0.25, 0.375, 0.5, 0.625, 0.75, 0.375, 0.75, 0.625, 0.75, 0.375, 0.25, 0.875, 0.75])
me_cube_010.materials.append(None)
me_cube_010.update()
me_cube_011 = bpy.data.meshes.new('Cube.011')
me_cube_011.from_pydata([(-14.0, 10.64, 0.0), (-14.0, 8.644, 0.0), (-14.0, 10.64, 0.7805), (-16.0, 10.64, 0.0), (-16.0, 10.64, 0.7805), (-16.0, 8.644, 0.0)], [], [(5, 0, 1), (0, 2, 1), (4, 2, 0), (5, 3, 0), (4, 0, 3), (4, 5, 1), (5, 4, 3), (4, 1, 2)])
_uv = me_cube_011.uv_layers.new(name='UVMap')
_uv.uv.foreach_set('vector', [0.375, 0.5, 0.125, 0.75, 0.125, 0.5, 0.375, 0.0, 0.625, 0.0, 0.375, 0.25, 0.625, 0.75, 0.625, 1.0, 0.375, 1.0, 0.375, 0.5, 0.375, 0.75, 0.125, 0.75, 0.625, 0.75, 0.375, 1.0, 0.375, 0.75, 0.625, 0.75, 0.375, 0.5, 0.375, 0.25, 0.375, 0.5, 0.625, 0.75, 0.375, 0.75, 0.625, 0.75, 0.375, 0.25, 0.875, 0.75])
me_cube_011.materials.append(None)
me_cube_011.update()
me_cube_012 = bpy.data.meshes.new('Cube.012')
me_cube_012.from_pydata([(-16.0, 10.64, 0.0), (-16.0, 8.644, 0.0), (-16.0, 10.64, 0.5074), (-18.0, 10.64, 0.0), (-18.0, 10.64, 0.5074), (-18.0, 8.644, 0.0)], [], [(5, 0, 1), (0, 2, 1), (4, 2, 0), (5, 3, 0), (4, 0, 3), (4, 5, 1), (5, 4, 3), (4, 1, 2)])
_uv = me_cube_012.uv_layers.new(name='UVMap')
_uv.uv.foreach_set('vector', [0.375, 0.5, 0.125, 0.75, 0.125, 0.5, 0.375, 0.0, 0.625, 0.0, 0.375, 0.25, 0.625, 0.75, 0.625, 1.0, 0.375, 1.0, 0.375, 0.5, 0.375, 0.75, 0.125, 0.75, 0.625, 0.75, 0.375, 1.0, 0.375, 0.75, 0.625, 0.75, 0.375, 0.5, 0.375, 0.25, 0.375, 0.5, 0.625, 0.75, 0.375, 0.75, 0.625, 0.75, 0.375, 0.25, 0.875, 0.75])
me_cube_012.materials.append(None)
me_cube_012.update()

# ---- objects
ob_cube = bpy.data.objects.new('Cube', me_cube_001)
ob_cube_001 = bpy.data.objects.new('Cube.001', me_cube_002)
ob_cube_002 = bpy.data.objects.new('Cube.002', me_cube_003)
ob_cone = bpy.data.objects.new('Cone', me_cone)
ob_cube_003 = bpy.data.objects.new('Cube.003', me_cube_004)
ob_cube_004 = bpy.data.objects.new('Cube.004', me_cube_005)
ob_cube_005 = bpy.data.objects.new('Cube.005', me_cube_006)
ob_cube_006 = bpy.data.objects.new('Cube.006', me_cube_007)
ob_cube_007 = bpy.data.objects.new('Cube.007', me_cube_008)
ob_cone_001 = bpy.data.objects.new('Cone.001', me_cone_001)
ob_cone_002 = bpy.data.objects.new('Cone.002', me_cone_002)
ob_cone_003 = bpy.data.objects.new('Cone.003', me_cone_003)
ob_cone_004 = bpy.data.objects.new('Cone.004', me_cone_004)
ob_cone_005 = bpy.data.objects.new('Cone.005', me_cone_005)
ob_cone_006 = bpy.data.objects.new('Cone.006', me_cone_006)
ob_cylinder_001 = bpy.data.objects.new('Cylinder.001', me_cylinder_001)
ob_cube_008 = bpy.data.objects.new('Cube.008', me_cube_009)
ob_cube_009 = bpy.data.objects.new('Cube.009', me_cube_010)
ob_cube_010 = bpy.data.objects.new('Cube.010', me_cube_011)
ob_cube_011 = bpy.data.objects.new('Cube.011', me_cube_012)

# ---- transforms, parenting, visibility, modifiers, constraints
ob_cube.location = (0.0, 0.0, 0.0)
ob_cube_001.location = (0.0, 0.0, 0.0)
ob_cube_002.location = (0.0, 0.0, 0.0)
ob_cone.location = (0.0, 0.0, 0.0)
ob_cube_003.location = (0.0, 0.0, 0.0)
ob_cube_004.location = (0.0, 0.0, 0.0)
ob_cube_005.location = (0.0, 0.0, 0.0)
ob_cube_006.location = (0.0, 0.0, 0.0)
ob_cube_007.location = (0.0, 0.0, 0.0)
ob_cone_001.location = (0.0, 0.0, 0.0)
ob_cone_002.location = (0.0, 0.0, 0.0)
ob_cone_003.location = (0.0, 0.0, 0.0)
ob_cone_004.location = (0.0, 0.0, 0.0)
ob_cone_005.location = (0.0, 0.0, 0.0)
ob_cone_006.location = (0.0, 0.0, 0.0)
ob_cylinder_001.location = (0.0, 0.0, 0.0)
ob_cube_008.location = (0.0, 0.0, 0.0)
ob_cube_009.location = (0.0, 0.0, 0.0)
ob_cube_010.location = (0.0, 0.0, 0.0)
ob_cube_011.location = (0.0, 0.0, 0.0)

# ---- collection membership
col_collection.objects.link(ob_cube)
col_collection.objects.link(ob_cube_001)
col_collection.objects.link(ob_cube_002)
col_collection.objects.link(ob_cone)
col_collection.objects.link(ob_cube_003)
col_collection.objects.link(ob_cube_004)
col_collection.objects.link(ob_cube_005)
col_collection.objects.link(ob_cube_006)
col_collection.objects.link(ob_cube_007)
col_collection.objects.link(ob_cone_001)
col_collection.objects.link(ob_cone_002)
col_collection.objects.link(ob_cone_003)
col_collection.objects.link(ob_cone_004)
col_collection.objects.link(ob_cone_005)
col_collection.objects.link(ob_cone_006)
col_collection.objects.link(ob_cylinder_001)
col_collection.objects.link(ob_cube_008)
col_collection.objects.link(ob_cube_009)
col_collection.objects.link(ob_cube_010)
col_collection.objects.link(ob_cube_011)

# ---- scene / render settings (as saved in the file)
scene.frame_start = 1; scene.frame_end = 250; scene.frame_set(1)
scene.render.engine = 'BLENDER_EEVEE_NEXT'
scene.render.bake_bias = 0.0
scene.render.bake_samples = 0
scene.cycles.sampling_pattern = 'TABULATED_SOBOL'
scene.eevee.use_volume_custom_range = False
bpy.context.view_layer.update()

# ---- added for rendering (the .blend has no active camera and no usable light): camera, sun
cam_auto = bpy.data.cameras.new('AutoCamera')
cam_auto.lens = 50.0
cam_auto.sensor_width = 36.0
cam_auto.clip_end = 1123.25
ob_auto_camera = bpy.data.objects.new('AutoCamera', cam_auto)
scene.collection.objects.link(ob_auto_camera)
ob_auto_camera.location = (55.855, -76.8039, 51.2026)
ob_auto_camera.rotation_euler = (1.09748, -7.21219e-08, 0.694738)
scene.camera = ob_auto_camera
light_auto_sun = bpy.data.lights.new('AutoSun', 'SUN')
light_auto_sun.energy = 3.0
light_auto_sun.angle = 0.0523599
ob_auto_sun = bpy.data.objects.new('AutoSun', light_auto_sun)
scene.collection.objects.link(ob_auto_sun)
ob_auto_sun.rotation_euler = (0.872665, 0.174533, 0.523599)
bpy.context.view_layer.update()
